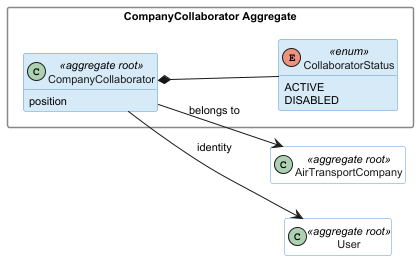

The diagram above was rendered by PlantUML. Its source (embedded in the PNG):
@startuml

skinparam classAttributeIconSize 0
skinparam classBackgroundColor #D6EAF8
skinparam classBorderColor #5B9BD5
skinparam classFontColor #1A1A1A
skinparam packageStyle rectangle
skinparam packageBackgroundColor transparent
skinparam packageBorderColor #888888
skinparam defaultFontSize 11
hide empty members
left to right direction

package "CompanyCollaborator Aggregate" {
    class CompanyCollaborator <<aggregate root>> {
        position
    }

    enum CollaboratorStatus <<enum>> {
        ACTIVE
        DISABLED
    }

    CompanyCollaborator *-- CollaboratorStatus
}

' Cross-aggregate references
class AirTransportCompany <<aggregate root>> #White
class User <<aggregate root>> #White

CompanyCollaborator --> AirTransportCompany : belongs to
CompanyCollaborator --> User : identity

@enduml